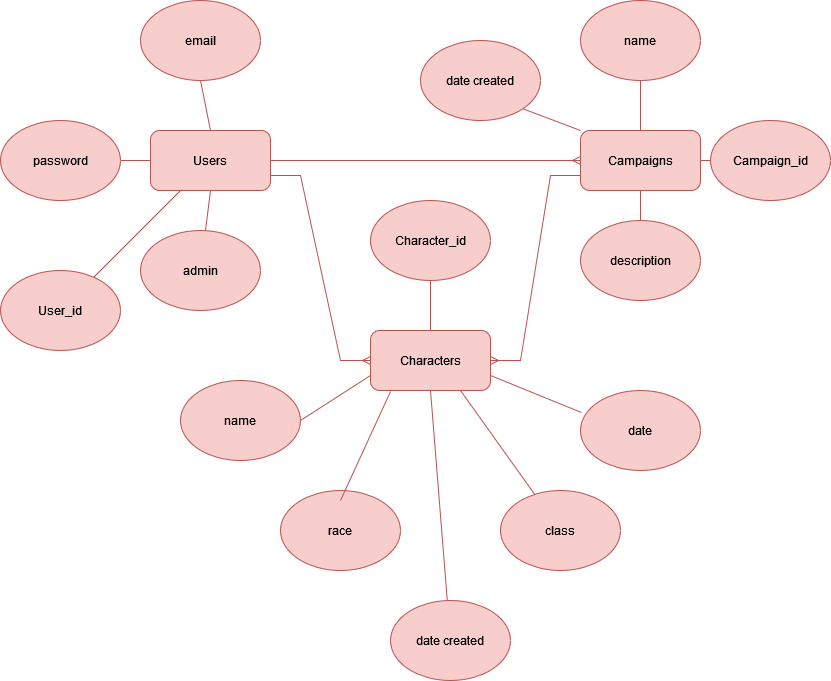

The diagram above was exported from draw.io. Its source (the exported page's mxGraphModel, read from the mxfile embedded in the PNG):
<mxGraphModel dx="1229" dy="1113" grid="1" gridSize="10" guides="1" tooltips="1" connect="1" arrows="1" fold="1" page="1" pageScale="1" pageWidth="850" pageHeight="1100" math="0" shadow="0">
  <root>
    <mxCell id="0" />
    <mxCell id="1" parent="0" />
    <mxCell id="ss6U2RCfzuyktfd1B3mw-1" value="&lt;div&gt;Users&lt;/div&gt;" style="rounded=1;whiteSpace=wrap;html=1;fillColor=#f8cecc;strokeColor=#b85450;" vertex="1" parent="1">
      <mxGeometry x="160" y="240" width="120" height="60" as="geometry" />
    </mxCell>
    <mxCell id="ss6U2RCfzuyktfd1B3mw-2" value="&lt;div&gt;Characters&lt;/div&gt;" style="rounded=1;whiteSpace=wrap;html=1;fillColor=#f8cecc;strokeColor=#b85450;" vertex="1" parent="1">
      <mxGeometry x="380" y="440" width="120" height="60" as="geometry" />
    </mxCell>
    <mxCell id="ss6U2RCfzuyktfd1B3mw-3" value="Campaigns" style="rounded=1;whiteSpace=wrap;html=1;fillColor=#f8cecc;strokeColor=#b85450;" vertex="1" parent="1">
      <mxGeometry x="590" y="240" width="120" height="60" as="geometry" />
    </mxCell>
    <mxCell id="ss6U2RCfzuyktfd1B3mw-4" value="" style="edgeStyle=entityRelationEdgeStyle;fontSize=12;html=1;endArrow=ERmany;rounded=0;fillColor=#f8cecc;strokeColor=#b85450;" edge="1" parent="1">
      <mxGeometry width="100" height="100" relative="1" as="geometry">
        <mxPoint x="280" y="270" as="sourcePoint" />
        <mxPoint x="590" y="270" as="targetPoint" />
        <Array as="points">
          <mxPoint x="350" y="230" />
        </Array>
      </mxGeometry>
    </mxCell>
    <mxCell id="ss6U2RCfzuyktfd1B3mw-5" value="" style="edgeStyle=entityRelationEdgeStyle;fontSize=12;html=1;endArrow=ERmany;rounded=0;entryX=0;entryY=0.5;entryDx=0;entryDy=0;exitX=1;exitY=0.75;exitDx=0;exitDy=0;fillColor=#f8cecc;strokeColor=#b85450;" edge="1" parent="1" source="ss6U2RCfzuyktfd1B3mw-1" target="ss6U2RCfzuyktfd1B3mw-2">
      <mxGeometry width="100" height="100" relative="1" as="geometry">
        <mxPoint x="190" y="370" as="sourcePoint" />
        <mxPoint x="300" y="340" as="targetPoint" />
        <Array as="points">
          <mxPoint x="220" y="430" />
          <mxPoint x="230" y="460" />
          <mxPoint x="200" y="410" />
          <mxPoint x="220" y="360" />
          <mxPoint x="240" y="410" />
          <mxPoint x="210" y="350" />
          <mxPoint x="140" y="360" />
          <mxPoint x="60" y="340" />
        </Array>
      </mxGeometry>
    </mxCell>
    <mxCell id="ss6U2RCfzuyktfd1B3mw-6" value="" style="edgeStyle=entityRelationEdgeStyle;fontSize=12;html=1;endArrow=ERmany;rounded=0;entryX=1;entryY=0.5;entryDx=0;entryDy=0;exitX=0;exitY=0.75;exitDx=0;exitDy=0;fillColor=#f8cecc;strokeColor=#b85450;" edge="1" parent="1" source="ss6U2RCfzuyktfd1B3mw-3" target="ss6U2RCfzuyktfd1B3mw-2">
      <mxGeometry width="100" height="100" relative="1" as="geometry">
        <mxPoint x="370" y="550" as="sourcePoint" />
        <mxPoint x="470" y="450" as="targetPoint" />
      </mxGeometry>
    </mxCell>
    <mxCell id="ss6U2RCfzuyktfd1B3mw-7" value="password" style="ellipse;whiteSpace=wrap;html=1;fillColor=#f8cecc;strokeColor=#b85450;" vertex="1" parent="1">
      <mxGeometry x="10" y="230" width="120" height="80" as="geometry" />
    </mxCell>
    <mxCell id="ss6U2RCfzuyktfd1B3mw-8" value="email" style="ellipse;whiteSpace=wrap;html=1;fillColor=#f8cecc;strokeColor=#b85450;" vertex="1" parent="1">
      <mxGeometry x="150" y="110" width="120" height="80" as="geometry" />
    </mxCell>
    <mxCell id="ss6U2RCfzuyktfd1B3mw-9" value="race" style="ellipse;whiteSpace=wrap;html=1;fillColor=#f8cecc;strokeColor=#b85450;" vertex="1" parent="1">
      <mxGeometry x="290" y="600" width="120" height="80" as="geometry" />
    </mxCell>
    <mxCell id="ss6U2RCfzuyktfd1B3mw-10" value="name" style="ellipse;whiteSpace=wrap;html=1;fillColor=#f8cecc;strokeColor=#b85450;" vertex="1" parent="1">
      <mxGeometry x="590" y="110" width="120" height="80" as="geometry" />
    </mxCell>
    <mxCell id="ss6U2RCfzuyktfd1B3mw-11" value="admin" style="ellipse;whiteSpace=wrap;html=1;fillColor=#f8cecc;strokeColor=#b85450;" vertex="1" parent="1">
      <mxGeometry x="150" y="340" width="120" height="80" as="geometry" />
    </mxCell>
    <mxCell id="ss6U2RCfzuyktfd1B3mw-12" value="description" style="ellipse;whiteSpace=wrap;html=1;fillColor=#f8cecc;strokeColor=#b85450;" vertex="1" parent="1">
      <mxGeometry x="590" y="330" width="120" height="80" as="geometry" />
    </mxCell>
    <mxCell id="ss6U2RCfzuyktfd1B3mw-13" value="date created" style="ellipse;whiteSpace=wrap;html=1;fillColor=#f8cecc;strokeColor=#b85450;" vertex="1" parent="1">
      <mxGeometry x="430" y="150" width="120" height="80" as="geometry" />
    </mxCell>
    <mxCell id="ss6U2RCfzuyktfd1B3mw-14" value="name" style="ellipse;whiteSpace=wrap;html=1;fillColor=#f8cecc;strokeColor=#b85450;" vertex="1" parent="1">
      <mxGeometry x="190" y="490" width="120" height="80" as="geometry" />
    </mxCell>
    <mxCell id="ss6U2RCfzuyktfd1B3mw-15" value="date" style="ellipse;whiteSpace=wrap;html=1;fillColor=#f8cecc;strokeColor=#b85450;" vertex="1" parent="1">
      <mxGeometry x="590" y="500" width="120" height="80" as="geometry" />
    </mxCell>
    <mxCell id="ss6U2RCfzuyktfd1B3mw-16" value="class" style="ellipse;whiteSpace=wrap;html=1;fillColor=#f8cecc;strokeColor=#b85450;" vertex="1" parent="1">
      <mxGeometry x="510" y="600" width="120" height="80" as="geometry" />
    </mxCell>
    <mxCell id="ss6U2RCfzuyktfd1B3mw-17" value="date created" style="ellipse;whiteSpace=wrap;html=1;fillColor=#f8cecc;strokeColor=#b85450;" vertex="1" parent="1">
      <mxGeometry x="400" y="710" width="120" height="80" as="geometry" />
    </mxCell>
    <mxCell id="ss6U2RCfzuyktfd1B3mw-18" value="" style="endArrow=none;html=1;rounded=0;entryX=0.5;entryY=1;entryDx=0;entryDy=0;exitX=0.5;exitY=0;exitDx=0;exitDy=0;fillColor=#f8cecc;strokeColor=#b85450;" edge="1" parent="1" source="ss6U2RCfzuyktfd1B3mw-1" target="ss6U2RCfzuyktfd1B3mw-8">
      <mxGeometry width="50" height="50" relative="1" as="geometry">
        <mxPoint x="210" y="230" as="sourcePoint" />
        <mxPoint x="450" y="480" as="targetPoint" />
      </mxGeometry>
    </mxCell>
    <mxCell id="ss6U2RCfzuyktfd1B3mw-19" value="" style="endArrow=none;html=1;rounded=0;exitX=1;exitY=0.5;exitDx=0;exitDy=0;entryX=0;entryY=0.5;entryDx=0;entryDy=0;fillColor=#f8cecc;strokeColor=#b85450;" edge="1" parent="1" source="ss6U2RCfzuyktfd1B3mw-7" target="ss6U2RCfzuyktfd1B3mw-1">
      <mxGeometry width="50" height="50" relative="1" as="geometry">
        <mxPoint x="400" y="530" as="sourcePoint" />
        <mxPoint x="450" y="480" as="targetPoint" />
        <Array as="points" />
      </mxGeometry>
    </mxCell>
    <mxCell id="ss6U2RCfzuyktfd1B3mw-20" value="" style="endArrow=none;html=1;rounded=0;exitX=0.5;exitY=1;exitDx=0;exitDy=0;fillColor=#f8cecc;strokeColor=#b85450;" edge="1" parent="1" source="ss6U2RCfzuyktfd1B3mw-1" target="ss6U2RCfzuyktfd1B3mw-11">
      <mxGeometry width="50" height="50" relative="1" as="geometry">
        <mxPoint x="400" y="530" as="sourcePoint" />
        <mxPoint x="450" y="480" as="targetPoint" />
      </mxGeometry>
    </mxCell>
    <mxCell id="ss6U2RCfzuyktfd1B3mw-21" value="" style="endArrow=none;html=1;rounded=0;entryX=1;entryY=1;entryDx=0;entryDy=0;exitX=0;exitY=0;exitDx=0;exitDy=0;fillColor=#f8cecc;strokeColor=#b85450;" edge="1" parent="1" source="ss6U2RCfzuyktfd1B3mw-3" target="ss6U2RCfzuyktfd1B3mw-13">
      <mxGeometry width="50" height="50" relative="1" as="geometry">
        <mxPoint x="400" y="530" as="sourcePoint" />
        <mxPoint x="450" y="480" as="targetPoint" />
      </mxGeometry>
    </mxCell>
    <mxCell id="ss6U2RCfzuyktfd1B3mw-22" value="" style="endArrow=none;html=1;rounded=0;entryX=0.5;entryY=1;entryDx=0;entryDy=0;exitX=0.5;exitY=0;exitDx=0;exitDy=0;fillColor=#f8cecc;strokeColor=#b85450;" edge="1" parent="1" source="ss6U2RCfzuyktfd1B3mw-3" target="ss6U2RCfzuyktfd1B3mw-10">
      <mxGeometry width="50" height="50" relative="1" as="geometry">
        <mxPoint x="400" y="530" as="sourcePoint" />
        <mxPoint x="450" y="480" as="targetPoint" />
      </mxGeometry>
    </mxCell>
    <mxCell id="ss6U2RCfzuyktfd1B3mw-23" value="" style="endArrow=none;html=1;rounded=0;entryX=0.5;entryY=1;entryDx=0;entryDy=0;exitX=0.5;exitY=0;exitDx=0;exitDy=0;fillColor=#f8cecc;strokeColor=#b85450;" edge="1" parent="1" source="ss6U2RCfzuyktfd1B3mw-12" target="ss6U2RCfzuyktfd1B3mw-3">
      <mxGeometry width="50" height="50" relative="1" as="geometry">
        <mxPoint x="400" y="530" as="sourcePoint" />
        <mxPoint x="450" y="480" as="targetPoint" />
      </mxGeometry>
    </mxCell>
    <mxCell id="ss6U2RCfzuyktfd1B3mw-24" value="" style="endArrow=none;html=1;rounded=0;exitX=1;exitY=0.5;exitDx=0;exitDy=0;entryX=0;entryY=0.75;entryDx=0;entryDy=0;fillColor=#f8cecc;strokeColor=#b85450;" edge="1" parent="1" source="ss6U2RCfzuyktfd1B3mw-14" target="ss6U2RCfzuyktfd1B3mw-2">
      <mxGeometry width="50" height="50" relative="1" as="geometry">
        <mxPoint x="400" y="530" as="sourcePoint" />
        <mxPoint x="450" y="480" as="targetPoint" />
      </mxGeometry>
    </mxCell>
    <mxCell id="ss6U2RCfzuyktfd1B3mw-25" value="" style="endArrow=none;html=1;rounded=0;exitX=0.5;exitY=0.125;exitDx=0;exitDy=0;exitPerimeter=0;entryX=0.167;entryY=1.017;entryDx=0;entryDy=0;entryPerimeter=0;fillColor=#f8cecc;strokeColor=#b85450;" edge="1" parent="1" source="ss6U2RCfzuyktfd1B3mw-9" target="ss6U2RCfzuyktfd1B3mw-2">
      <mxGeometry width="50" height="50" relative="1" as="geometry">
        <mxPoint x="400" y="530" as="sourcePoint" />
        <mxPoint x="450" y="480" as="targetPoint" />
      </mxGeometry>
    </mxCell>
    <mxCell id="ss6U2RCfzuyktfd1B3mw-26" value="" style="endArrow=none;html=1;rounded=0;entryX=0.5;entryY=1;entryDx=0;entryDy=0;fillColor=#f8cecc;strokeColor=#b85450;" edge="1" parent="1" source="ss6U2RCfzuyktfd1B3mw-17" target="ss6U2RCfzuyktfd1B3mw-2">
      <mxGeometry width="50" height="50" relative="1" as="geometry">
        <mxPoint x="400" y="530" as="sourcePoint" />
        <mxPoint x="450" y="480" as="targetPoint" />
      </mxGeometry>
    </mxCell>
    <mxCell id="ss6U2RCfzuyktfd1B3mw-27" value="" style="endArrow=none;html=1;rounded=0;exitX=0.75;exitY=1;exitDx=0;exitDy=0;fillColor=#f8cecc;strokeColor=#b85450;" edge="1" parent="1" source="ss6U2RCfzuyktfd1B3mw-2" target="ss6U2RCfzuyktfd1B3mw-16">
      <mxGeometry width="50" height="50" relative="1" as="geometry">
        <mxPoint x="400" y="530" as="sourcePoint" />
        <mxPoint x="450" y="480" as="targetPoint" />
      </mxGeometry>
    </mxCell>
    <mxCell id="ss6U2RCfzuyktfd1B3mw-28" value="" style="endArrow=none;html=1;rounded=0;entryX=0.008;entryY=0.275;entryDx=0;entryDy=0;entryPerimeter=0;exitX=1;exitY=0.75;exitDx=0;exitDy=0;fillColor=#f8cecc;strokeColor=#b85450;" edge="1" parent="1" source="ss6U2RCfzuyktfd1B3mw-2" target="ss6U2RCfzuyktfd1B3mw-15">
      <mxGeometry width="50" height="50" relative="1" as="geometry">
        <mxPoint x="400" y="530" as="sourcePoint" />
        <mxPoint x="450" y="480" as="targetPoint" />
      </mxGeometry>
    </mxCell>
    <mxCell id="ss6U2RCfzuyktfd1B3mw-35" value="User_id" style="ellipse;whiteSpace=wrap;html=1;fillColor=#f8cecc;strokeColor=#b85450;" vertex="1" parent="1">
      <mxGeometry x="10" y="380" width="120" height="80" as="geometry" />
    </mxCell>
    <mxCell id="ss6U2RCfzuyktfd1B3mw-36" value="Campaign_id" style="ellipse;whiteSpace=wrap;html=1;fillColor=#f8cecc;strokeColor=#b85450;" vertex="1" parent="1">
      <mxGeometry x="720" y="230" width="120" height="80" as="geometry" />
    </mxCell>
    <mxCell id="ss6U2RCfzuyktfd1B3mw-37" value="Character_id" style="ellipse;whiteSpace=wrap;html=1;fillColor=#f8cecc;strokeColor=#b85450;" vertex="1" parent="1">
      <mxGeometry x="380" y="310" width="120" height="80" as="geometry" />
    </mxCell>
    <mxCell id="ss6U2RCfzuyktfd1B3mw-38" value="" style="endArrow=none;html=1;rounded=0;fillColor=#f8cecc;strokeColor=#b85450;" edge="1" parent="1" source="ss6U2RCfzuyktfd1B3mw-35" target="ss6U2RCfzuyktfd1B3mw-1">
      <mxGeometry width="50" height="50" relative="1" as="geometry">
        <mxPoint x="70" y="360" as="sourcePoint" />
        <mxPoint x="120" y="310" as="targetPoint" />
      </mxGeometry>
    </mxCell>
    <mxCell id="ss6U2RCfzuyktfd1B3mw-39" value="" style="endArrow=none;html=1;rounded=0;entryX=0;entryY=0.5;entryDx=0;entryDy=0;fillColor=#f8cecc;strokeColor=#b85450;" edge="1" parent="1" source="ss6U2RCfzuyktfd1B3mw-3" target="ss6U2RCfzuyktfd1B3mw-36">
      <mxGeometry width="50" height="50" relative="1" as="geometry">
        <mxPoint x="400" y="530" as="sourcePoint" />
        <mxPoint x="450" y="480" as="targetPoint" />
      </mxGeometry>
    </mxCell>
    <mxCell id="ss6U2RCfzuyktfd1B3mw-40" value="" style="endArrow=none;html=1;rounded=0;entryX=0.5;entryY=1;entryDx=0;entryDy=0;exitX=0.5;exitY=0;exitDx=0;exitDy=0;fillColor=#f8cecc;strokeColor=#b85450;" edge="1" parent="1" source="ss6U2RCfzuyktfd1B3mw-2" target="ss6U2RCfzuyktfd1B3mw-37">
      <mxGeometry width="50" height="50" relative="1" as="geometry">
        <mxPoint x="400" y="530" as="sourcePoint" />
        <mxPoint x="450" y="480" as="targetPoint" />
      </mxGeometry>
    </mxCell>
  </root>
</mxGraphModel>